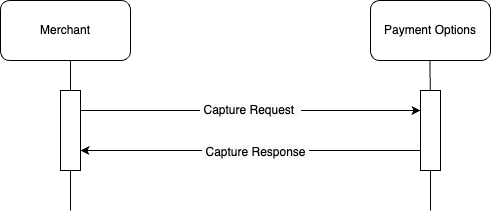

The diagram above was exported from draw.io. Its source (the exported page's mxGraphModel, read from the mxfile embedded in the PNG):
<mxGraphModel dx="1266" dy="585" grid="1" gridSize="10" guides="1" tooltips="1" connect="1" arrows="1" fold="1" page="1" pageScale="1" pageWidth="827" pageHeight="1169" math="0" shadow="0">
  <root>
    <mxCell id="0" />
    <mxCell id="1" parent="0" />
    <mxCell id="GHU1DEI62QK90I8oLu1N-1" value="Merchant" style="rounded=1;whiteSpace=wrap;html=1;" parent="1" vertex="1">
      <mxGeometry x="130" y="70" width="130" height="60" as="geometry" />
    </mxCell>
    <mxCell id="GHU1DEI62QK90I8oLu1N-2" value="Payment Options" style="rounded=1;whiteSpace=wrap;html=1;" parent="1" vertex="1">
      <mxGeometry x="500" y="70" width="120" height="60" as="geometry" />
    </mxCell>
    <mxCell id="GHU1DEI62QK90I8oLu1N-3" value="" style="endArrow=none;html=1;rounded=0;" parent="1" source="GHU1DEI62QK90I8oLu1N-8" edge="1">
      <mxGeometry width="50" height="50" relative="1" as="geometry">
        <mxPoint x="200" y="550" as="sourcePoint" />
        <mxPoint x="200" y="130" as="targetPoint" />
      </mxGeometry>
    </mxCell>
    <mxCell id="GHU1DEI62QK90I8oLu1N-5" value="" style="endArrow=none;html=1;rounded=0;" parent="1" source="GHU1DEI62QK90I8oLu1N-10" edge="1">
      <mxGeometry width="50" height="50" relative="1" as="geometry">
        <mxPoint x="559.5" y="550" as="sourcePoint" />
        <mxPoint x="559.5" y="130" as="targetPoint" />
      </mxGeometry>
    </mxCell>
    <mxCell id="GHU1DEI62QK90I8oLu1N-9" value="" style="endArrow=none;html=1;rounded=0;" parent="1" target="GHU1DEI62QK90I8oLu1N-8" edge="1">
      <mxGeometry width="50" height="50" relative="1" as="geometry">
        <mxPoint x="200" y="280" as="sourcePoint" />
        <mxPoint x="200" y="130" as="targetPoint" />
      </mxGeometry>
    </mxCell>
    <mxCell id="GHU1DEI62QK90I8oLu1N-13" value="&lt;span style=&quot;color: rgb(0, 0, 0); font-family: Helvetica; font-size: 12px; font-style: normal; font-variant-ligatures: normal; font-variant-caps: normal; font-weight: 400; letter-spacing: normal; orphans: 2; text-align: center; text-indent: 0px; text-transform: none; widows: 2; word-spacing: 0px; -webkit-text-stroke-width: 0px; white-space: nowrap; background-color: rgb(251, 251, 251); text-decoration-thickness: initial; text-decoration-style: initial; text-decoration-color: initial; display: inline !important; float: none;&quot;&gt;&amp;nbsp;Capture Request&amp;nbsp;&amp;nbsp;&lt;/span&gt;" style="edgeStyle=orthogonalEdgeStyle;rounded=0;orthogonalLoop=1;jettySize=auto;html=1;exitX=1;exitY=0.25;exitDx=0;exitDy=0;entryX=0;entryY=0.25;entryDx=0;entryDy=0;" parent="1" source="GHU1DEI62QK90I8oLu1N-8" target="GHU1DEI62QK90I8oLu1N-10" edge="1">
      <mxGeometry relative="1" as="geometry">
        <mxPoint as="offset" />
      </mxGeometry>
    </mxCell>
    <mxCell id="GHU1DEI62QK90I8oLu1N-8" value="" style="rounded=0;whiteSpace=wrap;html=1;" parent="1" vertex="1">
      <mxGeometry x="190" y="160" width="20" height="80" as="geometry" />
    </mxCell>
    <mxCell id="GHU1DEI62QK90I8oLu1N-11" value="" style="endArrow=none;html=1;rounded=0;" parent="1" target="GHU1DEI62QK90I8oLu1N-10" edge="1">
      <mxGeometry width="50" height="50" relative="1" as="geometry">
        <mxPoint x="560" y="280" as="sourcePoint" />
        <mxPoint x="559.5" y="130" as="targetPoint" />
      </mxGeometry>
    </mxCell>
    <mxCell id="GHU1DEI62QK90I8oLu1N-14" style="edgeStyle=orthogonalEdgeStyle;rounded=0;orthogonalLoop=1;jettySize=auto;html=1;exitX=0;exitY=0.75;exitDx=0;exitDy=0;entryX=1;entryY=0.75;entryDx=0;entryDy=0;" parent="1" source="GHU1DEI62QK90I8oLu1N-10" target="GHU1DEI62QK90I8oLu1N-8" edge="1">
      <mxGeometry relative="1" as="geometry" />
    </mxCell>
    <mxCell id="GHU1DEI62QK90I8oLu1N-20" value="&lt;span style=&quot;font-size: 12px; background-color: rgb(251, 251, 251);&quot;&gt;&amp;nbsp;&lt;/span&gt;&lt;span style=&quot;font-size: 12px; background-color: rgb(251, 251, 251);&quot;&gt;Capture&lt;/span&gt;&lt;span style=&quot;font-size: 12px; background-color: rgb(251, 251, 251);&quot;&gt;&amp;nbsp;Response&amp;nbsp;&lt;/span&gt;" style="edgeLabel;html=1;align=center;verticalAlign=middle;resizable=0;points=[];" parent="GHU1DEI62QK90I8oLu1N-14" vertex="1" connectable="0">
      <mxGeometry x="-0.0235" y="1" relative="1" as="geometry">
        <mxPoint as="offset" />
      </mxGeometry>
    </mxCell>
    <mxCell id="GHU1DEI62QK90I8oLu1N-10" value="" style="rounded=0;whiteSpace=wrap;html=1;" parent="1" vertex="1">
      <mxGeometry x="550" y="160" width="20" height="80" as="geometry" />
    </mxCell>
  </root>
</mxGraphModel>